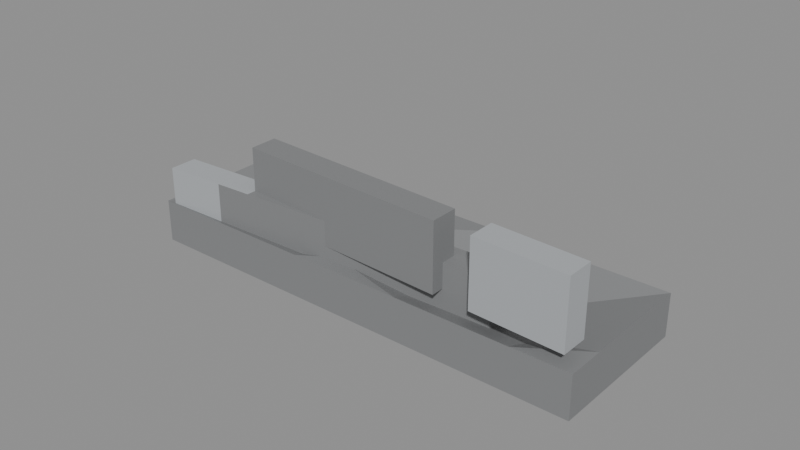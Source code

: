 # Source: sunglasses.blend  (saved by Blender 4.0.36; exported with 4.5.12 LTS)
import bpy
from mathutils import Matrix  # noqa: F401  (used for matrix-valued properties, if any)

bpy.ops.wm.read_factory_settings(use_empty=True)
scene = bpy.context.scene
scene.name = 'Scene'

# ---- materials (node trees are filled in below, after node groups)
mat_prop_sunglasses_plastic_grey = bpy.data.materials.new('Prop_sunglasses_plastic_grey')
mat_prop_sunglasses_plastic_grey.use_transparent_shadow = False
mat_prop_sunglasses_plastic_grey.diffuse_color = (0.23, 0.235, 0.24, 1.0)
mat_prop_sunglasses_ink = bpy.data.materials.new('Prop_sunglasses_ink')
mat_prop_sunglasses_ink.use_transparent_shadow = False
mat_prop_sunglasses_ink.diffuse_color = (0.03, 0.035, 0.045, 1.0)
mat_prop_sunglasses_metal = bpy.data.materials.new('Prop_sunglasses_metal')
mat_prop_sunglasses_metal.use_transparent_shadow = False
mat_prop_sunglasses_metal.diffuse_color = (0.43, 0.45, 0.47, 1.0)

# ---- material node trees
mat_prop_sunglasses_plastic_grey.use_nodes = True; mat_prop_sunglasses_plastic_grey.node_tree.nodes.clear()
_N = mat_prop_sunglasses_plastic_grey.node_tree.nodes; _L = mat_prop_sunglasses_plastic_grey.node_tree.links
n0 = _N.new('ShaderNodeBsdfPrincipled'); n0.name = 'Principled BSDF'; n0.location = (10, 300)
n0.inputs[0].default_value = (0.23, 0.235, 0.24, 1.0)
n0.inputs[2].default_value = 0.48
n0.inputs[3].default_value = 1.45
n1 = _N.new('ShaderNodeOutputMaterial'); n1.name = 'Material Output'; n1.location = (300, 300)
_L.new(n0.outputs[0], n1.inputs[0])
n1.is_active_output = True
mat_prop_sunglasses_ink.use_nodes = True; mat_prop_sunglasses_ink.node_tree.nodes.clear()
_N = mat_prop_sunglasses_ink.node_tree.nodes; _L = mat_prop_sunglasses_ink.node_tree.links
n0 = _N.new('ShaderNodeBsdfPrincipled'); n0.name = 'Principled BSDF'; n0.location = (10, 300)
n0.inputs[0].default_value = (0.03, 0.035, 0.045, 1.0)
n0.inputs[2].default_value = 0.24
n0.inputs[3].default_value = 1.45
n1 = _N.new('ShaderNodeOutputMaterial'); n1.name = 'Material Output'; n1.location = (300, 300)
_L.new(n0.outputs[0], n1.inputs[0])
n1.is_active_output = True
mat_prop_sunglasses_metal.use_nodes = True; mat_prop_sunglasses_metal.node_tree.nodes.clear()
_N = mat_prop_sunglasses_metal.node_tree.nodes; _L = mat_prop_sunglasses_metal.node_tree.links
n0 = _N.new('ShaderNodeBsdfPrincipled'); n0.name = 'Principled BSDF'; n0.location = (10, 300)
n0.inputs[0].default_value = (0.43, 0.45, 0.47, 1.0)
n0.inputs[2].default_value = 0.32
n0.inputs[3].default_value = 1.45
n1 = _N.new('ShaderNodeOutputMaterial'); n1.name = 'Material Output'; n1.location = (300, 300)
_L.new(n0.outputs[0], n1.inputs[0])
n1.is_active_output = True

# ---- meshes
me_sunglasses_mesh = bpy.data.meshes.new('sunglasses_Mesh')
me_sunglasses_mesh.from_pydata([(-0.075, -0.025, -0.006), (0.03, -0.02262, -0.002), (0.072, -0.0245, -0.002), (-0.05625, -0.025, -0.006), (-0.04, -0.0105, -0.002), (0.042, -0.02316, -0.002), (0.03, -0.02262, 0.02), (-0.0375, -0.025, -0.006), (-0.04, -0.0195, 0.02), (0.072, -0.0155, -0.002), (-0.04, -0.0105, 0.02), (-0.01875, -0.025, -0.006), (0.03, -0.01362, 0.02), (-0.072, -0.0245, 0.006), (0.072, -0.0245, 0.02), (0.042, -0.02316, 0.02), (-0.052, -0.0233, 0.006), (0.042, -0.01416, 0.02), (0.0, -0.025, -0.006), (0.072, -0.0155, 0.02), (-0.04, -0.02259, 0.006), (0.045, -0.0085, 0.006), (-0.052, -0.0143, 0.006), (0.01875, -0.025, -0.006), (-0.04, -0.01359, 0.006), (0.0375, -0.025, -0.006), (-0.072, -0.0155, 0.006), (0.05625, -0.025, -0.006), (0.075, -0.025, -0.006), (-0.075, -0.0125, -0.006), (-0.05625, -0.0125, -0.0105), (-0.0375, -0.0125, -0.0105), (0.05625, -0.0125, -0.0105), (0.075, -0.0125, -0.006), (-0.075, 0.0, -0.006), (-0.05625, 0.0, -0.0105), (-0.0375, 0.0, -0.0105), (-0.01875, 0.0, -0.0105), (0.0, 0.0, -0.006), (0.01875, 0.0, -0.0105), (0.0375, 0.0, -0.0105), (0.05625, 0.0, -0.0105), (0.075, 0.0, -0.006), (-0.075, 0.0125, -0.006), (-0.05625, 0.0125, -0.0105), (-0.0375, 0.0125, -0.0105), (-0.01875, 0.0125, -0.0105), (0.0, 0.0125, -0.006), (0.01875, 0.0125, -0.0105), (0.0375, 0.0125, -0.0105), (0.05625, 0.0125, -0.0105), (0.075, 0.0125, -0.006), (-0.075, 0.025, -0.006), (-0.05625, 0.025, -0.006), (-0.0375, 0.025, -0.006), (-0.01875, 0.025, -0.006), (0.0, 0.025, -0.006), (0.01875, 0.025, -0.006), (0.0375, 0.025, -0.006), (0.05625, 0.025, -0.006), (0.075, 0.025, -0.006), (-0.075, -0.025, -0.02), (-0.05625, -0.025, -0.02), (-0.0375, -0.025, -0.02), (-0.01875, -0.025, -0.02), (0.0, -0.025, -0.02), (0.01875, -0.025, -0.02), (0.0375, -0.025, -0.02), (0.05625, -0.025, -0.02), (0.075, -0.025, -0.02), (0.075, -0.0125, -0.02), (0.075, 0.0, -0.02), (0.075, 0.0125, -0.02), (0.075, 0.025, -0.02), (0.05625, 0.025, -0.02), (0.0375, 0.025, -0.02), (0.01875, 0.025, -0.02), (0.0, 0.025, -0.02), (-0.01875, 0.025, -0.02), (-0.0375, 0.025, -0.02), (-0.05625, 0.025, -0.02), (-0.075, 0.025, -0.02), (-0.075, 0.0125, -0.02), (-0.075, 0.0, -0.02), (-0.075, -0.0125, -0.02), (0.0, 0.0, -0.02), (-0.072, -0.0245, -0.00618), (-0.05625, -0.02356, -0.006519), (-0.05625, -0.01456, -0.009759), (-0.05964, -0.01476, -0.009686), (-0.072, -0.0155, -0.00672), (-0.04, -0.01359, -0.01011), (-0.052, -0.0233, -0.006611), (-0.0375, -0.02244, -0.006923), (-0.0375, -0.01344, -0.01016), (-0.01875, -0.02131, -0.007327), (-0.02186, -0.0125, -0.0105), (-0.01268, -0.02095, -0.006), (0.0, -0.02019, -0.006), (0.01875, -0.01907, -0.008135), (0.0375, -0.01795, -0.008538), (0.045, -0.0175, -0.0087), (0.045, -0.0125, -0.0105), (-0.01875, -0.01231, -0.0105), (0.0, -0.01119, -0.006), (0.01875, -0.01007, -0.0105), (0.0375, -0.008949, -0.0105), (0.045, -0.0085, -0.0105), (0.042, -0.01768, -0.002), (0.045, -0.0175, -0.002), (0.042, -0.01768, 0.006), (0.045, -0.01429, -0.002), (0.045, -0.01429, 0.006), (0.042, -0.01416, 0.006), (-0.04, -0.01359, -0.002), (-0.04, -0.0195, 0.006), (-0.01047, -0.02082, 0.006), (0.03, -0.0184, 0.006), (-0.01047, -0.02082, -0.002), (0.03, -0.0184, -0.002), (-0.01047, -0.01182, 0.006), (-0.01047, -0.01182, -0.002), (0.03, -0.01362, 0.006)], [], [(29, 0, 90), (7, 92, 3), (30, 88, 91), (93, 11, 95), (96, 31, 94), (18, 98, 97), (98, 23, 99), (99, 25, 100), (32, 102, 101), (27, 33, 32), (29, 35, 34), (30, 36, 35), (36, 31, 96), (104, 37, 103), (105, 38, 104), (106, 39, 105), (40, 106, 107), (32, 42, 41), (34, 44, 43), (35, 45, 44), (36, 46, 45), (37, 47, 46), (38, 48, 47), (39, 49, 48), (40, 50, 49), (41, 51, 50), (43, 53, 52), (44, 54, 53), (45, 55, 54), (46, 56, 55), (47, 57, 56), (48, 58, 57), (49, 59, 58), (50, 60, 59), (62, 61, 85), (63, 62, 85), (64, 63, 85), (65, 64, 85), (66, 65, 85), (67, 66, 85), (68, 67, 85), (69, 68, 85), (70, 69, 85), (71, 70, 85), (72, 71, 85), (73, 72, 85), (74, 73, 85), (75, 74, 85), (76, 75, 85), (77, 76, 85), (78, 77, 85), (79, 78, 85), (80, 79, 85), (81, 80, 85), (82, 81, 85), (83, 82, 85), (84, 83, 85), (61, 84, 85), (0, 62, 3), (3, 63, 7), (7, 64, 11), (11, 65, 18), (18, 66, 23), (23, 67, 25), (25, 68, 27), (27, 69, 28), (28, 70, 33), (33, 71, 42), (42, 72, 51), (51, 73, 60), (60, 74, 59), (59, 75, 58), (58, 76, 57), (57, 77, 56), (56, 78, 55), (55, 79, 54), (54, 80, 53), (53, 81, 52), (52, 82, 43), (43, 83, 34), (34, 84, 29), (29, 61, 0), (13, 86, 87), (22, 114, 88), (86, 26, 90), (0, 3, 86), (16, 20, 115), (100, 101, 108), (21, 112, 111), (106, 105, 21), (122, 110, 113), (89, 88, 30), (2, 15, 5), (17, 113, 110), (9, 111, 112), (9, 14, 2), (5, 108, 109), (14, 17, 15), (8, 115, 116), (24, 8, 10), (12, 122, 120), (1, 119, 117), (1, 118, 119), (114, 4, 121), (6, 10, 8), (26, 16, 22), (115, 20, 116), (3, 87, 86), (89, 30, 29), (0, 86, 90), (90, 89, 29), (93, 92, 7), (92, 87, 3), (91, 94, 31), (31, 30, 91), (93, 7, 11), (97, 95, 11), (11, 18, 97), (98, 18, 23), (99, 23, 25), (101, 100, 25), (25, 27, 101), (27, 32, 101), (27, 28, 33), (29, 30, 35), (30, 31, 36), (96, 103, 37), (37, 36, 96), (104, 38, 37), (105, 39, 38), (106, 40, 39), (107, 102, 32), (32, 41, 107), (41, 40, 107), (32, 33, 42), (34, 35, 44), (35, 36, 45), (36, 37, 46), (37, 38, 47), (38, 39, 48), (39, 40, 49), (40, 41, 50), (41, 42, 51), (43, 44, 53), (44, 45, 54), (45, 46, 55), (46, 47, 56), (47, 48, 57), (48, 49, 58), (49, 50, 59), (50, 51, 60), (0, 61, 62), (3, 62, 63), (7, 63, 64), (11, 64, 65), (18, 65, 66), (23, 66, 67), (25, 67, 68), (27, 68, 69), (28, 69, 70), (33, 70, 71), (42, 71, 72), (51, 72, 73), (60, 73, 74), (59, 74, 75), (58, 75, 76), (57, 76, 77), (56, 77, 78), (55, 78, 79), (54, 79, 80), (53, 80, 81), (52, 81, 82), (43, 82, 83), (34, 83, 84), (29, 84, 61), (87, 92, 16), (16, 13, 87), (88, 89, 22), (89, 90, 26), (22, 89, 26), (22, 24, 114), (114, 91, 88), (86, 13, 26), (24, 22, 115), (22, 16, 115), (20, 16, 92), (93, 95, 20), (95, 97, 118), (20, 92, 93), (118, 116, 95), (116, 20, 95), (110, 117, 119), (108, 110, 119), (119, 118, 98), (118, 97, 98), (101, 109, 108), (108, 119, 100), (98, 99, 119), (99, 100, 119), (111, 109, 101), (101, 102, 111), (102, 107, 111), (107, 21, 111), (104, 103, 121), (103, 96, 121), (96, 94, 114), (94, 91, 114), (114, 121, 96), (121, 120, 104), (120, 21, 105), (104, 120, 105), (21, 107, 106), (113, 112, 21), (21, 120, 122), (122, 117, 110), (113, 21, 122), (2, 14, 15), (110, 108, 5), (5, 15, 110), (15, 17, 110), (112, 113, 17), (17, 19, 112), (19, 9, 112), (9, 19, 14), (109, 111, 9), (9, 2, 109), (2, 5, 109), (14, 19, 17), (116, 118, 1), (1, 6, 116), (6, 8, 116), (10, 4, 24), (4, 114, 24), (24, 115, 8), (120, 121, 4), (4, 10, 120), (10, 12, 120), (117, 122, 12), (12, 6, 117), (6, 1, 117), (6, 12, 10), (26, 13, 16)])
me_sunglasses_mesh.polygons.foreach_set('material_index', [0, 0, 0, 0, 0, 0, 0, 0, 0, 0, 0, 1, 1, 0, 0, 1, 1, 0, 0, 1, 1, 0, 0, 1, 1, 0, 0, 0, 0, 0, 0, 0, 0, 0, 0, 0, 0, 0, 0, 0, 0, 0, 0, 0, 0, 0, 0, 0, 0, 0, 0, 0, 0, 0, 0, 0, 0, 0, 0, 0, 0, 0, 0, 0, 0, 0, 0, 0, 0, 0, 0, 0, 0, 0, 0, 0, 0, 0, 0, 0, 0, 0, 2, 2, 2, 0, 2, 0, 0, 0, 0, 0, 2, 2, 2, 2, 2, 2, 0, 0, 0, 0, 0, 0, 0, 2, 0, 0, 0, 0, 0, 0, 0, 0, 0, 0, 0, 0, 0, 0, 0, 0, 0, 0, 0, 1, 1, 1, 0, 0, 1, 1, 1, 1, 0, 0, 1, 1, 0, 0, 1, 1, 0, 0, 0, 0, 0, 0, 0, 0, 0, 0, 0, 0, 0, 0, 0, 0, 0, 0, 0, 0, 0, 0, 0, 0, 0, 0, 0, 0, 0, 0, 0, 0, 0, 2, 2, 2, 2, 2, 2, 2, 2, 2, 2, 0, 0, 0, 0, 0, 0, 0, 0, 0, 0, 0, 0, 0, 0, 0, 0, 0, 0, 0, 0, 0, 0, 0, 0, 0, 0, 0, 0, 0, 0, 0, 2, 2, 2, 2, 2, 2, 2, 2, 2, 2, 2, 2, 0, 0, 0, 0, 0, 0, 0, 0, 0, 0, 0, 0, 0, 2])
me_sunglasses_mesh.materials.append(mat_prop_sunglasses_plastic_grey)
me_sunglasses_mesh.materials.append(mat_prop_sunglasses_ink)
me_sunglasses_mesh.materials.append(mat_prop_sunglasses_metal)
me_sunglasses_mesh.update()

# ---- objects
ob_sunglasses = bpy.data.objects.new('sunglasses', me_sunglasses_mesh)

# ---- transforms, parenting, visibility, modifiers, constraints
ob_sunglasses.location = (0.0, 0.0, 0.0)

# ---- collection membership
scene.collection.objects.link(ob_sunglasses)

# ---- scene / render settings (as saved in the file)
scene.frame_start = 1; scene.frame_end = 250; scene.frame_set(1)
scene.render.engine = 'BLENDER_EEVEE_NEXT'
scene.cycles.sampling_pattern = 'TABULATED_SOBOL'
bpy.context.view_layer.update()

# ---- added for rendering (the .blend has no active camera and no usable light): camera, sun + grey world if the file has none
cam_auto = bpy.data.cameras.new('AutoCamera')
cam_auto.lens = 50.0
cam_auto.sensor_width = 36.0
cam_auto.clip_end = 1000.0
ob_auto_camera = bpy.data.objects.new('AutoCamera', cam_auto)
scene.collection.objects.link(ob_auto_camera)
ob_auto_camera.location = (0.185045, -0.222054, 0.148036)
ob_auto_camera.rotation_euler = (1.09748, -7.21219e-08, 0.694738)
scene.camera = ob_auto_camera
light_auto_sun = bpy.data.lights.new('AutoSun', 'SUN')
light_auto_sun.energy = 3.0
light_auto_sun.angle = 0.0523599
ob_auto_sun = bpy.data.objects.new('AutoSun', light_auto_sun)
scene.collection.objects.link(ob_auto_sun)
ob_auto_sun.rotation_euler = (0.872665, 0.174533, 0.523599)
if scene.world is None:
    world_auto = bpy.data.worlds.new('AutoWorld')
    world_auto.color = (0.3, 0.3, 0.3)
    scene.world = world_auto
bpy.context.view_layer.update()
